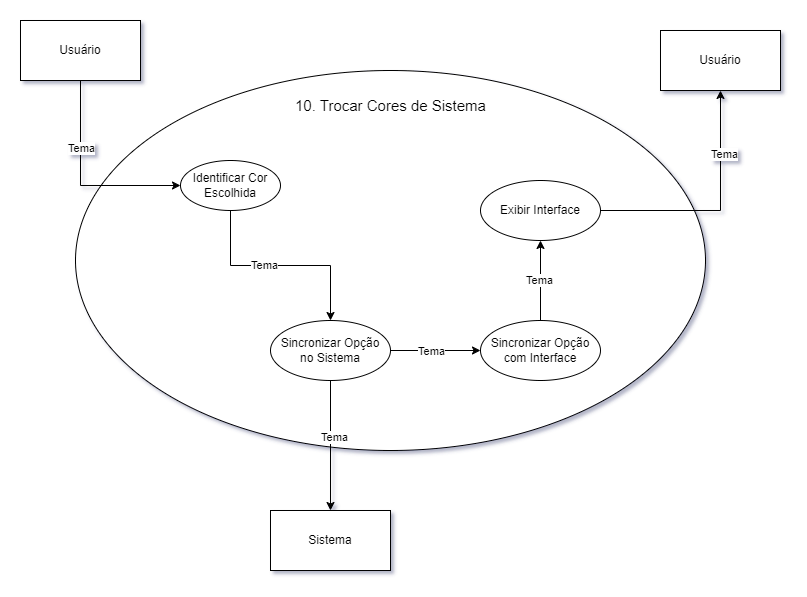

The diagram above was exported from draw.io. Its source (the exported page's mxGraphModel, read from the mxfile embedded in the PNG):
<mxGraphModel dx="1022" dy="640" grid="1" gridSize="10" guides="1" tooltips="1" connect="1" arrows="1" fold="1" page="1" pageScale="1" pageWidth="827" pageHeight="1169" math="0" shadow="0">
  <root>
    <mxCell id="0" />
    <mxCell id="1" parent="0" />
    <mxCell id="yw0JTqdDWEDPfQdApESw-1" value="" style="shape=ellipse;html=1;dashed=0;whiteSpace=wrap;perimeter=ellipsePerimeter;" vertex="1" parent="1">
      <mxGeometry x="105" y="90" width="630" height="380" as="geometry" />
    </mxCell>
    <mxCell id="yw0JTqdDWEDPfQdApESw-3" value="&lt;font style=&quot;font-size: 15px;&quot;&gt;10. Trocar Cores de Sistema&lt;/font&gt;" style="text;html=1;strokeColor=none;fillColor=none;align=center;verticalAlign=middle;whiteSpace=wrap;rounded=0;" vertex="1" parent="1">
      <mxGeometry x="319.5" y="110" width="201" height="30" as="geometry" />
    </mxCell>
    <mxCell id="yw0JTqdDWEDPfQdApESw-6" style="edgeStyle=orthogonalEdgeStyle;rounded=0;orthogonalLoop=1;jettySize=auto;html=1;exitX=0.5;exitY=1;exitDx=0;exitDy=0;entryX=0;entryY=0.5;entryDx=0;entryDy=0;" edge="1" parent="1" source="yw0JTqdDWEDPfQdApESw-4" target="yw0JTqdDWEDPfQdApESw-5">
      <mxGeometry relative="1" as="geometry" />
    </mxCell>
    <mxCell id="yw0JTqdDWEDPfQdApESw-7" value="Tema" style="edgeLabel;html=1;align=center;verticalAlign=middle;resizable=0;points=[];" vertex="1" connectable="0" parent="yw0JTqdDWEDPfQdApESw-6">
      <mxGeometry x="-0.3463" relative="1" as="geometry">
        <mxPoint as="offset" />
      </mxGeometry>
    </mxCell>
    <mxCell id="yw0JTqdDWEDPfQdApESw-4" value="Usuário" style="rounded=0;whiteSpace=wrap;html=1;" vertex="1" parent="1">
      <mxGeometry x="50" y="40" width="120" height="60" as="geometry" />
    </mxCell>
    <mxCell id="yw0JTqdDWEDPfQdApESw-9" value="" style="edgeStyle=orthogonalEdgeStyle;rounded=0;orthogonalLoop=1;jettySize=auto;html=1;" edge="1" parent="1" source="yw0JTqdDWEDPfQdApESw-5" target="yw0JTqdDWEDPfQdApESw-8">
      <mxGeometry relative="1" as="geometry" />
    </mxCell>
    <mxCell id="yw0JTqdDWEDPfQdApESw-10" value="Tema" style="edgeLabel;html=1;align=center;verticalAlign=middle;resizable=0;points=[];" vertex="1" connectable="0" parent="yw0JTqdDWEDPfQdApESw-9">
      <mxGeometry x="-0.1636" y="1" relative="1" as="geometry">
        <mxPoint as="offset" />
      </mxGeometry>
    </mxCell>
    <mxCell id="yw0JTqdDWEDPfQdApESw-5" value="Identificar Cor&lt;br&gt;Escolhida" style="shape=ellipse;html=1;dashed=0;whiteSpace=wrap;perimeter=ellipsePerimeter;" vertex="1" parent="1">
      <mxGeometry x="210" y="180" width="100" height="50" as="geometry" />
    </mxCell>
    <mxCell id="yw0JTqdDWEDPfQdApESw-14" value="" style="edgeStyle=orthogonalEdgeStyle;rounded=0;orthogonalLoop=1;jettySize=auto;html=1;" edge="1" parent="1" source="yw0JTqdDWEDPfQdApESw-8" target="yw0JTqdDWEDPfQdApESw-13">
      <mxGeometry relative="1" as="geometry" />
    </mxCell>
    <mxCell id="yw0JTqdDWEDPfQdApESw-18" value="Tema" style="edgeLabel;html=1;align=center;verticalAlign=middle;resizable=0;points=[];" vertex="1" connectable="0" parent="yw0JTqdDWEDPfQdApESw-14">
      <mxGeometry x="-0.1385" y="3" relative="1" as="geometry">
        <mxPoint as="offset" />
      </mxGeometry>
    </mxCell>
    <mxCell id="yw0JTqdDWEDPfQdApESw-17" value="" style="edgeStyle=orthogonalEdgeStyle;rounded=0;orthogonalLoop=1;jettySize=auto;html=1;" edge="1" parent="1" source="yw0JTqdDWEDPfQdApESw-8" target="yw0JTqdDWEDPfQdApESw-16">
      <mxGeometry relative="1" as="geometry" />
    </mxCell>
    <mxCell id="yw0JTqdDWEDPfQdApESw-19" value="Tema" style="edgeLabel;html=1;align=center;verticalAlign=middle;resizable=0;points=[];" vertex="1" connectable="0" parent="yw0JTqdDWEDPfQdApESw-17">
      <mxGeometry x="-0.08" y="-3" relative="1" as="geometry">
        <mxPoint x="-1" y="-3" as="offset" />
      </mxGeometry>
    </mxCell>
    <mxCell id="yw0JTqdDWEDPfQdApESw-8" value="Sincronizar Opção&lt;br&gt;no Sistema" style="shape=ellipse;html=1;dashed=0;whiteSpace=wrap;perimeter=ellipsePerimeter;" vertex="1" parent="1">
      <mxGeometry x="300" y="340" width="120" height="60" as="geometry" />
    </mxCell>
    <mxCell id="yw0JTqdDWEDPfQdApESw-13" value="Sistema" style="whiteSpace=wrap;html=1;dashed=0;" vertex="1" parent="1">
      <mxGeometry x="300" y="530" width="120" height="60" as="geometry" />
    </mxCell>
    <mxCell id="yw0JTqdDWEDPfQdApESw-21" value="" style="edgeStyle=orthogonalEdgeStyle;rounded=0;orthogonalLoop=1;jettySize=auto;html=1;" edge="1" parent="1" source="yw0JTqdDWEDPfQdApESw-16" target="yw0JTqdDWEDPfQdApESw-20">
      <mxGeometry relative="1" as="geometry" />
    </mxCell>
    <mxCell id="yw0JTqdDWEDPfQdApESw-22" value="Tema" style="edgeLabel;html=1;align=center;verticalAlign=middle;resizable=0;points=[];" vertex="1" connectable="0" parent="yw0JTqdDWEDPfQdApESw-21">
      <mxGeometry x="0.025" y="2" relative="1" as="geometry">
        <mxPoint as="offset" />
      </mxGeometry>
    </mxCell>
    <mxCell id="yw0JTqdDWEDPfQdApESw-16" value="Sincronizar Opção com Interface" style="shape=ellipse;html=1;dashed=0;whiteSpace=wrap;perimeter=ellipsePerimeter;" vertex="1" parent="1">
      <mxGeometry x="510" y="340" width="120" height="60" as="geometry" />
    </mxCell>
    <mxCell id="yw0JTqdDWEDPfQdApESw-24" value="" style="edgeStyle=orthogonalEdgeStyle;rounded=0;orthogonalLoop=1;jettySize=auto;html=1;" edge="1" parent="1" source="yw0JTqdDWEDPfQdApESw-20" target="yw0JTqdDWEDPfQdApESw-23">
      <mxGeometry relative="1" as="geometry" />
    </mxCell>
    <mxCell id="yw0JTqdDWEDPfQdApESw-25" value="Tema" style="edgeLabel;html=1;align=center;verticalAlign=middle;resizable=0;points=[];" vertex="1" connectable="0" parent="yw0JTqdDWEDPfQdApESw-24">
      <mxGeometry x="0.475" y="-3" relative="1" as="geometry">
        <mxPoint as="offset" />
      </mxGeometry>
    </mxCell>
    <mxCell id="yw0JTqdDWEDPfQdApESw-20" value="Exibir Interface" style="shape=ellipse;html=1;dashed=0;whiteSpace=wrap;perimeter=ellipsePerimeter;" vertex="1" parent="1">
      <mxGeometry x="510" y="200" width="120" height="60" as="geometry" />
    </mxCell>
    <mxCell id="yw0JTqdDWEDPfQdApESw-23" value="Usuário" style="whiteSpace=wrap;html=1;dashed=0;" vertex="1" parent="1">
      <mxGeometry x="690" y="50" width="120" height="60" as="geometry" />
    </mxCell>
  </root>
</mxGraphModel>